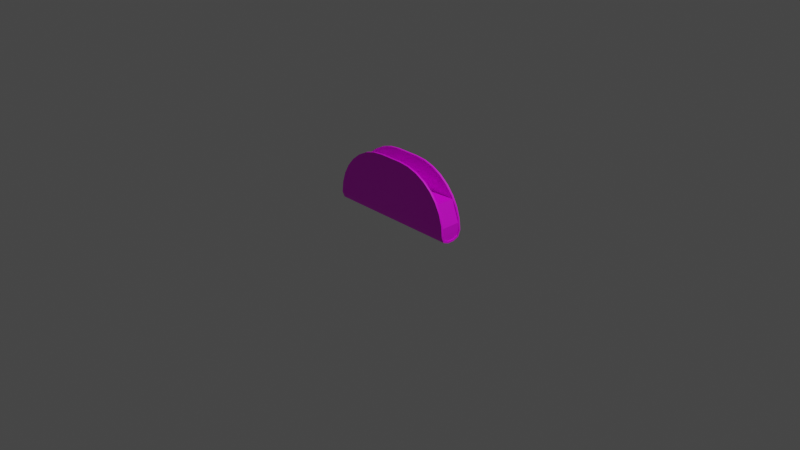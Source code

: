 # Source: taco.blend  (saved by Blender 3.4.6; exported with 4.5.12 LTS)
import bpy
from mathutils import Matrix  # noqa: F401  (used for matrix-valued properties, if any)

bpy.ops.wm.read_factory_settings(use_empty=True)
scene = bpy.context.scene
scene.name = 'Scene'

# ---- collections
col_collection = bpy.data.collections.new('Collection'); scene.collection.children.link(col_collection)

# ---- images (referenced by path relative to the original .blend; pixels are not part of the script)
import os
ASSET_DIR = os.environ.get("B2B_ASSET_DIR", "")  # directory of the original .blend (textures are referenced by path, not embedded)
HERE = os.path.dirname(os.path.abspath(__file__))  # packed textures are extracted next to this script under _unpacked/

def load_image(name, relpath, width, height, colorspace="sRGB"):
    """Load a texture the original file referenced (path relative to the .blend, or extracted next to this script)."""
    p = next((c for c in (os.path.join(HERE, relpath), os.path.join(ASSET_DIR, relpath)) if relpath and os.path.exists(c)), "")
    if p:
        img = bpy.data.images.load(p, check_existing=True)
        img.name = name
    else:  # same state as the original file: an image datablock whose file is absent (Cycles renders it pink)
        img = bpy.data.images.new(name, width, height)
        img.source = "FILE"
        img.filepath = "//" + (relpath or name)
    img.colorspace_settings.name = colorspace
    return img
img_taco_shell_jpg = load_image('taco shell.jpg', 'taco shell.jpg', 1024, 1024, 'sRGB')
img_taco_meat_jpg = load_image('taco meat.jpg', 'taco meat.jpg', 1024, 1024, 'sRGB')

# ---- materials (node trees are filled in below, after node groups)
mat_material_001 = bpy.data.materials.new('Material.001')
mat_material_001.use_transparent_shadow = False
mat_m_e_a_t = bpy.data.materials.new('m e a t')
mat_m_e_a_t.use_transparent_shadow = False

# ---- node groups
ng_auto_smooth = bpy.data.node_groups.new('Auto Smooth', 'GeometryNodeTree')
_s = ng_auto_smooth.interface.new_socket(name='Geometry', in_out='OUTPUT', socket_type='NodeSocketGeometry')
_s = ng_auto_smooth.interface.new_socket(name='Geometry', in_out='INPUT', socket_type='NodeSocketGeometry')
_s = ng_auto_smooth.interface.new_socket(name='Angle', in_out='INPUT', socket_type='NodeSocketFloat')
_s.subtype = 'ANGLE'
_s.min_value = 0.0
_s.max_value = 3.142
ng_auto_smooth.is_modifier = True
_N = ng_auto_smooth.nodes; _L = ng_auto_smooth.links
n0 = _N.new('NodeGroupOutput'); n0.name = 'Group Output'; n0.location = (480, -100)
n1 = _N.new('NodeGroupInput'); n1.name = 'Group Input'; n1.location = (-420, -300)
n2 = _N.new('NodeGroupInput'); n2.name = 'Group Input.001'; n2.location = (-60, -100)
n3 = _N.new('GeometryNodeSetShadeSmooth'); n3.name = 'Set Shade Smooth'; n3.location = (120, -100)
n3.domain = 'EDGE'
n4 = _N.new('GeometryNodeSetShadeSmooth'); n4.name = 'Set Shade Smooth.001'; n4.location = (300, -100)
n5 = _N.new('GeometryNodeInputMeshEdgeAngle'); n5.name = 'Edge Angle'; n5.location = (-420, -220)
n6 = _N.new('GeometryNodeInputEdgeSmooth'); n6.name = 'Is Edge Smooth'; n6.location = (-60, -160)
n7 = _N.new('GeometryNodeInputShadeSmooth'); n7.name = 'Is Face Smooth'; n7.location = (-240, -340)
n8 = _N.new('FunctionNodeBooleanMath'); n8.name = 'Boolean Math'; n8.location = (-60, -220)
n9 = _N.new('FunctionNodeCompare'); n9.name = 'Compare'; n9.location = (-240, -180)
n9.operation = 'LESS_EQUAL'
_L.new(n5.outputs[0], n9.inputs[0])
_L.new(n4.outputs[0], n0.inputs[0])
_L.new(n1.outputs[1], n9.inputs[1])
_L.new(n9.outputs[0], n8.inputs[0])
_L.new(n7.outputs[0], n8.inputs[1])
_L.new(n2.outputs[0], n3.inputs[0])
_L.new(n6.outputs[0], n3.inputs[1])
_L.new(n3.outputs[0], n4.inputs[0])
_L.new(n8.outputs[0], n3.inputs[2])
n0.is_active_output = True

# ---- material node trees
mat_material_001.use_nodes = True; mat_material_001.node_tree.nodes.clear()
_N = mat_material_001.node_tree.nodes; _L = mat_material_001.node_tree.links
n0 = _N.new('ShaderNodeBsdfPrincipled'); n0.name = 'Principled BSDF'; n0.location = (10, 300)
n0.distribution = 'GGX'
n0.subsurface_method = 'RANDOM_WALK_SKIN'
n0.inputs[3].default_value = 1.45
n0.inputs[27].default_value = (0.0, 0.0, 0.0, 1.0)
n0.inputs[28].default_value = 1.0
n1 = _N.new('ShaderNodeOutputMaterial'); n1.name = 'Material Output'; n1.location = (300, 300)
n2 = _N.new('ShaderNodeTexImage'); n2.name = 'Image Texture'; n2.location = (-408, 251)
n2.image = img_taco_shell_jpg
n3 = _N.new('ShaderNodeTexCoord'); n3.name = 'Texture Coordinate'; n3.location = (-667, 224)
_L.new(n0.outputs[0], n1.inputs[0])
_L.new(n2.outputs[0], n0.inputs[0])
_L.new(n3.outputs[2], n2.inputs[0])
n1.is_active_output = True
mat_m_e_a_t.use_nodes = True; mat_m_e_a_t.node_tree.nodes.clear()
_N = mat_m_e_a_t.node_tree.nodes; _L = mat_m_e_a_t.node_tree.links
n0 = _N.new('ShaderNodeBsdfPrincipled'); n0.name = 'Principled BSDF'; n0.location = (10, 300)
n0.distribution = 'GGX'
n0.subsurface_method = 'RANDOM_WALK_SKIN'
n0.inputs[3].default_value = 1.45
n0.inputs[27].default_value = (0.0, 0.0, 0.0, 1.0)
n0.inputs[28].default_value = 1.0
n1 = _N.new('ShaderNodeOutputMaterial'); n1.name = 'Material Output'; n1.location = (300, 300)
n2 = _N.new('ShaderNodeTexImage'); n2.name = 'Image Texture'; n2.location = (-430, 232)
n2.image = img_taco_meat_jpg
_L.new(n0.outputs[0], n1.inputs[0])
_L.new(n2.outputs[0], n0.inputs[0])
n1.is_active_output = True

# ---- world
world_world = bpy.data.worlds.new('World'); scene.world = world_world
world_world.use_nodes = True; world_world.node_tree.nodes.clear()
_N = world_world.node_tree.nodes; _L = world_world.node_tree.links
n0 = _N.new('ShaderNodeOutputWorld'); n0.name = 'World Output'; n0.location = (300, 300)
n1 = _N.new('ShaderNodeBackground'); n1.name = 'Background'; n1.location = (10, 300)
n1.inputs[0].default_value = (0.05088, 0.05088, 0.05088, 1.0)
_L.new(n1.outputs[0], n0.inputs[0])
n0.is_active_output = True
world_world.color = (0.05088, 0.05088, 0.05088)
world_world.use_sun_shadow = False
world_world.sun_shadow_jitter_overblur = 0.0

# ---- cameras
cam_camera = bpy.data.cameras.new('Camera')
cam_camera.clip_end = 100.0
cam_camera.ortho_scale = 7.314

# ---- lights
light_light = bpy.data.lights.new('Light', 'POINT')
light_light.transmission_factor = 0.0
light_light.energy = 1000.0
light_light.shadow_soft_size = 0.1
light_light.shadow_maximum_resolution = 0.006
light_light.use_absolute_resolution = True

# ---- meshes
me_plane = bpy.data.meshes.new('Plane')
me_plane.from_pydata([(0.03327, -0.1218, 0.7006), (-0.02907, -0.1218, 0.7006), (-0.02907, 0.1218, 0.7006), (0.03327, 0.1218, 0.7006), (0.7313, 0.03797, 0.007997), (0.7313, 0.1272, 0.09799), (0.7313, 0.1014, 0.03436), (0.7313, -0.1272, 0.09799), (0.7313, -0.03797, 0.007997), (0.7313, -0.1014, 0.03436), (-0.7271, -0.03797, 0.007997), (-0.7271, -0.1272, 0.09799), (-0.7271, -0.1014, 0.03436), (-0.7271, 0.1272, 0.09799), (-0.7271, 0.03797, 0.007997), (-0.7271, 0.1014, 0.03436), (0.2176, -0.1272, 0.09799), (0.2452, -0.03797, 0.007997), (0.2371, -0.1014, 0.03436), (0.2452, 0.03797, 0.007997), (0.2176, 0.1272, 0.09799), (0.2371, 0.1014, 0.03436), (-0.2134, -0.1272, 0.09799), (-0.241, -0.03797, 0.007997), (-0.2329, -0.1014, 0.03436), (-0.241, 0.03797, 0.007997), (-0.2134, 0.1272, 0.09799), (-0.2329, 0.1014, 0.03436), (0.7313, -0.1272, 0.09799), (0.1286, -0.1218, 0.7006), (0.7197, -0.1261, 0.2156), (0.6854, -0.1251, 0.3286), (0.6297, -0.1242, 0.4328), (0.5547, -0.1234, 0.5241), (0.4634, -0.1227, 0.5991), (0.3592, -0.1222, 0.6547), (0.2462, -0.1219, 0.689), (-0.7271, -0.1272, 0.09799), (-0.1244, -0.1218, 0.7006), (-0.7155, -0.1261, 0.2156), (-0.6812, -0.1251, 0.3286), (-0.6255, -0.1242, 0.4328), (-0.5505, -0.1234, 0.5241), (-0.4592, -0.1227, 0.5991), (-0.355, -0.1222, 0.6547), (-0.242, -0.1219, 0.689), (0.7313, 0.1272, 0.09799), (0.1286, 0.1218, 0.7006), (0.7197, 0.1261, 0.2156), (0.6854, 0.1251, 0.3286), (0.6297, 0.1242, 0.4328), (0.5547, 0.1234, 0.5241), (0.4634, 0.1227, 0.5991), (0.3592, 0.1222, 0.6547), (0.2462, 0.1219, 0.689), (-0.7271, 0.1272, 0.09799), (-0.1244, 0.1218, 0.7006), (-0.7155, 0.1261, 0.2156), (-0.6812, 0.1251, 0.3286), (-0.6255, 0.1242, 0.4328), (-0.5505, 0.1234, 0.5241), (-0.4592, 0.1227, 0.5991), (-0.355, 0.1222, 0.6547), (-0.242, 0.1219, 0.689), (0.03327, -0.1018, 0.7004), (-0.02907, -0.1018, 0.7004), (-0.02907, 0.1018, 0.7004), (0.03327, 0.1018, 0.7004), (0.7313, 0.03405, 0.02761), (0.7313, 0.1075, 0.1017), (0.7313, 0.08717, 0.04844), (0.7313, -0.1075, 0.1017), (0.7313, -0.03405, 0.02761), (0.7313, -0.08717, 0.04844), (-0.7271, -0.03405, 0.02761), (-0.7271, -0.1075, 0.1017), (-0.7271, -0.08717, 0.04844), (-0.7271, 0.1075, 0.1017), (-0.7271, 0.03405, 0.02761), (-0.7271, 0.08717, 0.04844), (0.2176, -0.1075, 0.1017), (0.2452, -0.03405, 0.02761), (0.2371, -0.08717, 0.04844), (0.2452, 0.03405, 0.02761), (0.2176, 0.1075, 0.1017), (0.2371, 0.08717, 0.04844), (-0.2134, -0.1075, 0.1017), (-0.241, -0.03405, 0.02761), (-0.2329, -0.08717, 0.04844), (-0.241, 0.03405, 0.02761), (-0.2134, 0.1075, 0.1017), (-0.2329, 0.08717, 0.04844), (0.7313, -0.1072, 0.09782), (0.1286, -0.1018, 0.7004), (0.7197, -0.1061, 0.2154), (0.6854, -0.1051, 0.3284), (0.6297, -0.1042, 0.4326), (0.5547, -0.1034, 0.5239), (0.4634, -0.1027, 0.5989), (0.3592, -0.1022, 0.6546), (0.2462, -0.1019, 0.6889), (-0.7271, -0.1072, 0.09782), (-0.1244, -0.1018, 0.7004), (-0.7155, -0.1061, 0.2154), (-0.6812, -0.1051, 0.3284), (-0.6255, -0.1042, 0.4326), (-0.5505, -0.1034, 0.5239), (-0.4592, -0.1027, 0.5989), (-0.355, -0.1022, 0.6546), (-0.242, -0.1019, 0.6889), (0.7313, 0.1072, 0.09782), (0.1286, 0.1018, 0.7004), (0.7197, 0.1061, 0.2154), (0.6854, 0.1051, 0.3284), (0.6297, 0.1042, 0.4326), (0.5547, 0.1034, 0.5239), (0.4634, 0.1027, 0.5989), (0.3592, 0.1022, 0.6546), (0.2462, 0.1019, 0.6889), (-0.7271, 0.1072, 0.09782), (-0.1244, 0.1018, 0.7004), (-0.7155, 0.1061, 0.2154), (-0.6812, 0.1051, 0.3284), (-0.6255, 0.1042, 0.4326), (-0.5505, 0.1034, 0.5239), (-0.4592, 0.1027, 0.5989), (-0.355, 0.1022, 0.6546), (-0.242, 0.1019, 0.6889)], [], [(0, 1, 22, 16), (8, 17, 19, 4), (5, 20, 3, 47, 54, 53, 52, 51, 50, 49, 48, 46), (1, 38, 45, 44, 43, 42, 41, 40, 39, 37, 11, 22), (17, 23, 25, 19), (20, 26, 2, 3), (23, 10, 14, 25), (17, 8, 9, 18), (18, 9, 7, 16), (20, 5, 6, 21), (21, 6, 4, 19), (23, 17, 18, 24), (24, 18, 16, 22), (26, 20, 21, 27), (27, 21, 19, 25), (10, 23, 24, 12), (12, 24, 22, 11), (13, 26, 27, 15), (15, 27, 25, 14), (26, 13, 55, 57, 58, 59, 60, 61, 62, 63, 56, 2), (28, 30, 31, 32, 33, 34, 35, 36, 29, 0, 16, 7), (64, 80, 86, 65), (72, 68, 83, 81), (69, 110, 112, 113, 114, 115, 116, 117, 118, 111, 67, 84), (65, 86, 75, 101, 103, 104, 105, 106, 107, 108, 109, 102), (81, 83, 89, 87), (84, 67, 66, 90), (87, 89, 78, 74), (81, 82, 73, 72), (82, 80, 71, 73), (84, 85, 70, 69), (85, 83, 68, 70), (87, 88, 82, 81), (88, 86, 80, 82), (90, 91, 85, 84), (91, 89, 83, 85), (74, 76, 88, 87), (76, 75, 86, 88), (77, 79, 91, 90), (79, 78, 89, 91), (90, 66, 120, 127, 126, 125, 124, 123, 122, 121, 119, 77), (92, 71, 80, 64, 93, 100, 99, 98, 97, 96, 95, 94), (1, 0, 64, 65), (3, 2, 66, 67), (9, 8, 72, 73), (7, 9, 73, 71), (6, 5, 69, 70), (4, 6, 70, 68), (10, 12, 76, 74), (12, 11, 75, 76), (13, 15, 79, 77), (15, 14, 78, 79), (8, 4, 68, 72), (14, 10, 74, 78), (28, 7, 71, 92), (30, 28, 92, 94), (31, 30, 94, 95), (32, 31, 95, 96), (33, 32, 96, 97), (34, 33, 97, 98), (35, 34, 98, 99), (36, 35, 99, 100), (29, 36, 100, 93), (0, 29, 93, 64), (38, 1, 65, 102), (45, 38, 102, 109), (44, 45, 109, 108), (43, 44, 108, 107), (42, 43, 107, 106), (41, 42, 106, 105), (40, 41, 105, 104), (39, 40, 104, 103), (37, 39, 103, 101), (11, 37, 101, 75), (5, 46, 110, 69), (47, 3, 67, 111), (54, 47, 111, 118), (53, 54, 118, 117), (52, 53, 117, 116), (51, 52, 116, 115), (50, 51, 115, 114), (49, 50, 114, 113), (48, 49, 113, 112), (46, 48, 112, 110), (55, 13, 77, 119), (57, 55, 119, 121), (58, 57, 121, 122), (59, 58, 122, 123), (60, 59, 123, 124), (61, 60, 124, 125), (62, 61, 125, 126), (63, 62, 126, 127), (56, 63, 127, 120), (2, 56, 120, 66)])
me_plane.polygons.foreach_set('use_smooth', [True] * 94)
_uv = me_plane.uv_layers.new(name='UVMap')
_uv.uv.foreach_set('vector', [0.9148, -0.01021, 0.9148, 1.01, 0.5634, 1.01, 0.5634, -0.01021, 0.3689, -1.031, 0.3689, -0.01021, 0.2491, -0.01021, 0.2491, -1.031, 0.05464, -1.031, 0.05464, -0.01021, -0.2967, -0.01021, -0.2967, -0.1496, -0.29, -0.318, -0.27, -0.4745, -0.2375, -0.6168, -0.1938, -0.7454, -0.1406, -0.8593, -0.07982, -0.9507, -0.01391, -1.01, 0.05464, -1.031, 0.9148, 1.01, 0.9148, 1.15, 0.908, 1.318, 0.888, 1.475, 0.8556, 1.617, 0.8119, 1.745, 0.7586, 1.859, 0.6979, 1.951, 0.632, 2.01, 0.5634, 2.031, 0.5634, 2.031, 0.5634, 1.01, 0.3689, -0.01021, 0.3689, 1.01, 0.2491, 1.01, 0.2491, -0.01021, 0.05464, -0.01021, 0.05464, 1.01, -0.2967, 1.01, -0.2967, -0.01021, 0.3689, 1.01, 0.3689, 2.031, 0.2491, 2.031, 0.2491, 1.01, 0.3689, -0.01021, 0.3689, -1.031, 0.5109, -1.031, 0.5109, -0.00175, 0.5109, -0.00175, 0.5109, -1.031, 0.5634, -1.031, 0.5634, -0.01021, 0.05464, -0.01021, 0.05464, -1.031, 0.1071, -1.031, 0.1071, -0.00175, 0.1071, -0.00175, 0.1071, -1.031, 0.2491, -1.031, 0.2491, -0.01021, 0.3689, 1.01, 0.3689, -0.01021, 0.5109, -0.00175, 0.5109, 1.002, 0.5109, 1.002, 0.5109, -0.00175, 0.5634, -0.01021, 0.5634, 1.01, 0.05464, 1.01, 0.05464, -0.01021, 0.1071, -0.00175, 0.1071, 1.002, 0.1071, 1.002, 0.1071, -0.00175, 0.2491, -0.01021, 0.2491, 1.01, 0.3689, 2.031, 0.3689, 1.01, 0.5109, 1.002, 0.5109, 2.031, 0.5109, 2.031, 0.5109, 1.002, 0.5634, 1.01, 0.5634, 2.031, 0.05464, 2.031, 0.05464, 1.01, 0.1071, 1.002, 0.1071, 2.031, 0.1071, 2.031, 0.1071, 1.002, 0.2491, 1.01, 0.2491, 2.031, 0.05464, 1.01, 0.05464, 2.031, 0.05464, 2.031, -0.01391, 2.01, -0.07982, 1.951, -0.1406, 1.859, -0.1938, 1.745, -0.2375, 1.617, -0.27, 1.475, -0.29, 1.318, -0.2967, 1.15, -0.2967, 1.01, 0.5634, -1.031, 0.632, -1.01, 0.6979, -0.9507, 0.7586, -0.8593, 0.8119, -0.7454, 0.8556, -0.6168, 0.888, -0.4745, 0.908, -0.318, 0.9148, -0.1496, 0.9148, -0.01021, 0.5634, -0.01021, 0.5634, -1.031, 0.9148, -0.01021, 0.5634, -0.01021, 0.5634, 1.01, 0.9148, 1.01, 0.3689, -1.031, 0.2491, -1.031, 0.2491, -0.01021, 0.3689, -0.01021, 0.05464, -1.031, 0.05464, -1.031, -0.01391, -1.01, -0.07982, -0.9507, -0.1406, -0.8593, -0.1938, -0.7454, -0.2375, -0.6168, -0.27, -0.4745, -0.29, -0.318, -0.2967, -0.1496, -0.2967, -0.01021, 0.05464, -0.01021, 0.9148, 1.01, 0.5634, 1.01, 0.5634, 2.031, 0.5634, 2.031, 0.632, 2.01, 0.6979, 1.951, 0.7586, 1.859, 0.8119, 1.745, 0.8556, 1.617, 0.888, 1.475, 0.908, 1.318, 0.9148, 1.15, 0.3689, -0.01021, 0.2491, -0.01021, 0.2491, 1.01, 0.3689, 1.01, 0.05464, -0.01021, -0.2967, -0.01021, -0.2967, 1.01, 0.05464, 1.01, 0.3689, 1.01, 0.2491, 1.01, 0.2491, 2.031, 0.3689, 2.031, 0.3689, -0.01021, 0.5109, -0.00175, 0.5109, -1.031, 0.3689, -1.031, 0.5109, -0.00175, 0.5634, -0.01021, 0.5634, -1.031, 0.5109, -1.031, 0.05464, -0.01021, 0.1071, -0.00175, 0.1071, -1.031, 0.05464, -1.031, 0.1071, -0.00175, 0.2491, -0.01021, 0.2491, -1.031, 0.1071, -1.031, 0.3689, 1.01, 0.5109, 1.002, 0.5109, -0.00175, 0.3689, -0.01021, 0.5109, 1.002, 0.5634, 1.01, 0.5634, -0.01021, 0.5109, -0.00175, 0.05464, 1.01, 0.1071, 1.002, 0.1071, -0.00175, 0.05464, -0.01021, 0.1071, 1.002, 0.2491, 1.01, 0.2491, -0.01021, 0.1071, -0.00175, 0.3689, 2.031, 0.5109, 2.031, 0.5109, 1.002, 0.3689, 1.01, 0.5109, 2.031, 0.5634, 2.031, 0.5634, 1.01, 0.5109, 1.002, 0.05464, 2.031, 0.1071, 2.031, 0.1071, 1.002, 0.05464, 1.01, 0.1071, 2.031, 0.2491, 2.031, 0.2491, 1.01, 0.1071, 1.002, 0.05464, 1.01, -0.2967, 1.01, -0.2967, 1.15, -0.29, 1.318, -0.27, 1.475, -0.2375, 1.617, -0.1938, 1.745, -0.1406, 1.859, -0.07982, 1.951, -0.01391, 2.01, 0.05464, 2.031, 0.05464, 2.031, 0.5634, -1.031, 0.5634, -1.031, 0.5634, -0.01021, 0.9148, -0.01021, 0.9148, -0.1496, 0.908, -0.318, 0.888, -0.4745, 0.8556, -0.6168, 0.8119, -0.7454, 0.7586, -0.8593, 0.6979, -0.9507, 0.632, -1.01, 0.9148, 1.01, 0.9148, -0.01021, 0.9148, -0.01021, 0.9148, 1.01, -0.2967, -0.01021, -0.2967, 1.01, -0.2967, 1.01, -0.2967, -0.01021, 0.5109, -1.031, 0.3689, -1.031, 0.3689, -1.031, 0.5109, -1.031, 0.5634, -1.031, 0.5109, -1.031, 0.5109, -1.031, 0.5634, -1.031, 0.1071, -1.031, 0.05464, -1.031, 0.05464, -1.031, 0.1071, -1.031, 0.2491, -1.031, 0.1071, -1.031, 0.1071, -1.031, 0.2491, -1.031, 0.3689, 2.031, 0.5109, 2.031, 0.5109, 2.031, 0.3689, 2.031, 0.5109, 2.031, 0.5634, 2.031, 0.5634, 2.031, 0.5109, 2.031, 0.05464, 2.031, 0.1071, 2.031, 0.1071, 2.031, 0.05464, 2.031, 0.1071, 2.031, 0.2491, 2.031, 0.2491, 2.031, 0.1071, 2.031, 0.3689, -1.031, 0.2491, -1.031, 0.2491, -1.031, 0.3689, -1.031, 0.2491, 2.031, 0.3689, 2.031, 0.3689, 2.031, 0.2491, 2.031, 0.5634, -1.031, 0.5634, -1.031, 0.5634, -1.031, 0.5634, -1.031, 0.632, -1.01, 0.5634, -1.031, 0.5634, -1.031, 0.632, -1.01, 0.6979, -0.9507, 0.632, -1.01, 0.632, -1.01, 0.6979, -0.9507, 0.7586, -0.8593, 0.6979, -0.9507, 0.6979, -0.9507, 0.7586, -0.8593, 0.8119, -0.7454, 0.7586, -0.8593, 0.7586, -0.8593, 0.8119, -0.7454, 0.8556, -0.6168, 0.8119, -0.7454, 0.8119, -0.7454, 0.8556, -0.6168, 0.888, -0.4745, 0.8556, -0.6168, 0.8556, -0.6168, 0.888, -0.4745, 0.908, -0.318, 0.888, -0.4745, 0.888, -0.4745, 0.908, -0.318, 0.9148, -0.1496, 0.908, -0.318, 0.908, -0.318, 0.9148, -0.1496, 0.9148, -0.01021, 0.9148, -0.1496, 0.9148, -0.1496, 0.9148, -0.01021, 0.9148, 1.15, 0.9148, 1.01, 0.9148, 1.01, 0.9148, 1.15, 0.908, 1.318, 0.9148, 1.15, 0.9148, 1.15, 0.908, 1.318, 0.888, 1.475, 0.908, 1.318, 0.908, 1.318, 0.888, 1.475, 0.8556, 1.617, 0.888, 1.475, 0.888, 1.475, 0.8556, 1.617, 0.8119, 1.745, 0.8556, 1.617, 0.8556, 1.617, 0.8119, 1.745, 0.7586, 1.859, 0.8119, 1.745, 0.8119, 1.745, 0.7586, 1.859, 0.6979, 1.951, 0.7586, 1.859, 0.7586, 1.859, 0.6979, 1.951, 0.632, 2.01, 0.6979, 1.951, 0.6979, 1.951, 0.632, 2.01, 0.5634, 2.031, 0.632, 2.01, 0.632, 2.01, 0.5634, 2.031, 0.5634, 2.031, 0.5634, 2.031, 0.5634, 2.031, 0.5634, 2.031, 0.05464, -1.031, 0.05464, -1.031, 0.05464, -1.031, 0.05464, -1.031, -0.2967, -0.1496, -0.2967, -0.01021, -0.2967, -0.01021, -0.2967, -0.1496, -0.29, -0.318, -0.2967, -0.1496, -0.2967, -0.1496, -0.29, -0.318, -0.27, -0.4745, -0.29, -0.318, -0.29, -0.318, -0.27, -0.4745, -0.2375, -0.6168, -0.27, -0.4745, -0.27, -0.4745, -0.2375, -0.6168, -0.1938, -0.7454, -0.2375, -0.6168, -0.2375, -0.6168, -0.1938, -0.7454, -0.1406, -0.8593, -0.1938, -0.7454, -0.1938, -0.7454, -0.1406, -0.8593, -0.07982, -0.9507, -0.1406, -0.8593, -0.1406, -0.8593, -0.07982, -0.9507, -0.01391, -1.01, -0.07982, -0.9507, -0.07982, -0.9507, -0.01391, -1.01, 0.05464, -1.031, -0.01391, -1.01, -0.01391, -1.01, 0.05464, -1.031, 0.05464, 2.031, 0.05464, 2.031, 0.05464, 2.031, 0.05464, 2.031, -0.01391, 2.01, 0.05464, 2.031, 0.05464, 2.031, -0.01391, 2.01, -0.07982, 1.951, -0.01391, 2.01, -0.01391, 2.01, -0.07982, 1.951, -0.1406, 1.859, -0.07982, 1.951, -0.07982, 1.951, -0.1406, 1.859, -0.1938, 1.745, -0.1406, 1.859, -0.1406, 1.859, -0.1938, 1.745, -0.2375, 1.617, -0.1938, 1.745, -0.1938, 1.745, -0.2375, 1.617, -0.27, 1.475, -0.2375, 1.617, -0.2375, 1.617, -0.27, 1.475, -0.29, 1.318, -0.27, 1.475, -0.27, 1.475, -0.29, 1.318, -0.2967, 1.15, -0.29, 1.318, -0.29, 1.318, -0.2967, 1.15, -0.2967, 1.01, -0.2967, 1.15, -0.2967, 1.15, -0.2967, 1.01])
me_plane.materials.append(mat_material_001)
me_plane.use_mirror_y = True
me_plane.update()
me_cube_001 = bpy.data.meshes.new('Cube.001')
me_cube_001.from_pydata([(-0.7246, -0.08508, 0.02998), (-0.7175, 0.1101, 0.1806), (-0.7246, 0.0838, 0.02995), (0.7246, -0.08508, 0.02998), (0.722, 0.1101, 0.1806), (0.7246, 0.0838, 0.02995), (-0.7246, -0.1131, 0.1034), (-0.7246, -0.001521, 0.02621), (-0.7246, 0.1101, 0.1034), (0.0, 0.0838, 0.02995), (0.7246, 0.1101, 0.1034), (0.722, -0.001521, 0.1806), (0.7246, -0.001521, 0.02621), (0.7246, -0.1131, 0.1034), (0.0, -0.08508, 0.02998), (0.0, -0.001521, 0.02621), (-0.6259, -0.001521, 0.4055), (0.0, -0.08508, 0.1072), (0.7246, -0.001521, 0.1034), (0.0, 0.1101, 0.1034), (-0.7246, -0.001521, 0.1034), (-0.7175, -0.001521, 0.1806), (-0.7175, -0.1131, 0.1806), (0.0, 0.1101, 0.1806), (0.0, -0.1131, 0.1806), (0.722, -0.1131, 0.1806), (-0.6259, -0.1131, 0.4055), (0.0, 0.1101, 0.4055), (-0.6259, 0.1101, 0.4055), (0.6406, -0.001521, 0.4055), (0.6406, 0.1101, 0.4055), (0.0, -0.1131, 0.4055), (0.6406, -0.1131, 0.4055), (0.0, -0.001521, 0.4055)], [], [(20, 7, 2, 8), (19, 9, 5, 10), (18, 12, 3, 13), (17, 14, 0, 6), (15, 7, 0, 14), (12, 15, 14, 3), (5, 9, 15, 12), (9, 2, 7, 15), (24, 17, 6, 22), (25, 13, 17, 24), (13, 3, 14, 17), (11, 18, 13, 25), (4, 10, 18, 11), (10, 5, 12, 18), (23, 19, 10, 4), (1, 8, 19, 23), (8, 2, 9, 19), (21, 20, 8, 1), (22, 6, 20, 21), (6, 0, 7, 20), (22, 21, 16, 26), (4, 11, 29, 30), (21, 1, 28, 16), (11, 25, 32, 29), (33, 29, 32, 31), (16, 33, 31, 26), (28, 27, 33, 16), (27, 30, 29, 33), (24, 22, 26, 31), (23, 4, 30, 27), (25, 24, 31, 32), (1, 23, 27, 28)])
_uv = me_cube_001.uv_layers.new(name='UVMap')
_uv.uv.foreach_set('vector', [0.5803, 0.2001, 0.6802, 0.3, 0.624, 0.4, 0.524, 0.3, 0.4678, 0.4, 0.5678, 0.5, 0.5115, 0.6, 0.4115, 0.5, 0.3553, 0.6, 0.4553, 0.7, 0.399, 0.7999, 0.2991, 0.7, 0.2428, 0.7999, 0.3428, 0.8999, 0.2866, 0.9999, 0.1866, 0.8999, 0.5553, 0.7999, 0.6553, 0.8999, 0.599, 0.9999, 0.499, 0.8999, 0.4553, 0.7, 0.5553, 0.7999, 0.499, 0.8999, 0.399, 0.7999, 0.5115, 0.6, 0.6115, 0.7, 0.5553, 0.7999, 0.4553, 0.7, 0.6115, 0.7, 0.7115, 0.7999, 0.6553, 0.8999, 0.5553, 0.7999, 0.1428, 0.7, 0.2428, 0.7999, 0.1866, 0.8999, 0.08715, 0.799, 0.1991, 0.6, 0.2991, 0.7, 0.2428, 0.7999, 0.1428, 0.7, 0.2991, 0.7, 0.399, 0.7999, 0.3428, 0.8999, 0.2428, 0.7999, 0.2553, 0.5, 0.3553, 0.6, 0.2991, 0.7, 0.1991, 0.6, 0.3116, 0.4, 0.4115, 0.5, 0.3553, 0.6, 0.2553, 0.5, 0.4115, 0.5, 0.5115, 0.6, 0.4553, 0.7, 0.3553, 0.6, 0.8122, 0.5445, 0.9122, 0.6445, 0.856, 0.7444, 0.756, 0.6445, 0.8679, 0.4455, 0.9685, 0.5445, 0.9122, 0.6445, 0.8122, 0.5445, 0.524, 0.3, 0.624, 0.4, 0.5678, 0.5, 0.4678, 0.4, 0.4803, 0.1001, 0.5803, 0.2001, 0.524, 0.3, 0.4235, 0.201, 0.5365, 8.581e-05, 0.6365, 0.1001, 0.5803, 0.2001, 0.4803, 0.1001, 0.6365, 0.1001, 0.7365, 0.2001, 0.6802, 0.3, 0.5803, 0.2001, 8.308e-05, 8.308e-05, 0.3447, 8.302e-05, 0.3447, 0.9999, 8.308e-05, 0.9999, 0.8036, 8.983e-05, 0.8036, 0.5, 8.962e-05, 0.5, 8.969e-05, 8.955e-05, 0.3447, 8.302e-05, 0.6893, 8.308e-05, 0.6893, 0.9999, 0.3447, 0.9999, 0.8036, 0.5, 0.8036, 0.9999, 8.962e-05, 0.9999, 8.962e-05, 0.5, 0.5106, 0.7386, 0.5106, 1.244, 0.4445, 1.244, 0.4445, 0.7386, 0.5106, 0.2445, 0.5106, 0.7386, 0.4445, 0.7386, 0.4445, 0.2445, 0.5766, 0.2445, 0.5766, 0.7386, 0.5106, 0.7386, 0.5106, 0.2445, 0.5766, 0.7386, 0.5766, 1.244, 0.5106, 1.244, 0.5106, 0.7386, 0.1428, 0.7, 0.08715, 0.799, 0.08715, 0.799, 0.1428, 0.7, 0.8122, 0.5445, 0.756, 0.6445, 0.756, 0.6445, 0.8122, 0.5445, 0.1991, 0.6, 0.1428, 0.7, 0.1428, 0.7, 0.1991, 0.6, 0.8679, 0.4455, 0.8122, 0.5445, 0.8122, 0.5445, 0.8679, 0.4455])
me_cube_001.materials.append(mat_m_e_a_t)
me_cube_001.update()

# ---- objects
ob_light = bpy.data.objects.new('Light', light_light)
ob_camera = bpy.data.objects.new('Camera', cam_camera)
ob_plane = bpy.data.objects.new('Plane', me_plane)
ob_cube = bpy.data.objects.new('Cube', me_cube_001)

# ---- transforms, parenting, visibility, modifiers, constraints
ob_light.location = (4.076, 1.005, 5.904)
ob_light.rotation_euler = (0.6503, 0.05522, 1.866)
ob_light.lock_rotations_4d = False
ob_light.empty_display_type = 'ARROWS'
ob_light.color = (0.0, 0.0, 0.0, 0.0)
ob_light.lineart.crease_threshold = 0.0
ob_camera.location = (7.359, -6.926, 4.958)
ob_camera.rotation_euler = (1.109, 0.0, 0.8149)
ob_camera.lock_rotations_4d = False
ob_camera.empty_display_type = 'ARROWS'
ob_camera.color = (0.0, 0.0, 0.0, 0.0)
ob_camera.display_type = 'WIRE'
ob_camera.lineart.crease_threshold = 0.0
ob_plane.location = (0.0, 0.0, 0.0)
ob_plane.use_mesh_mirror_y = True
_vg = ob_plane.vertex_groups.new(name='taco corners')
_m = ob_plane.modifiers.new('Auto Smooth', 'NODES')
_m.node_group = ng_auto_smooth
_gi = [s.identifier for s in ng_auto_smooth.interface.items_tree if s.item_type == 'SOCKET' and s.in_out == 'INPUT']
_m[_gi[1]] = 0.5236  # Angle
ob_cube.location = (0.0, 0.0, 0.0)

# ---- collection membership
col_collection.objects.link(ob_light)
col_collection.objects.link(ob_camera)
col_collection.objects.link(ob_plane)
col_collection.objects.link(ob_cube)

# ---- scene / render settings (as saved in the file)
scene.camera = ob_camera
scene.frame_start = 1; scene.frame_end = 250; scene.frame_set(1)
scene.render.engine = 'BLENDER_EEVEE_NEXT'
scene.cycles.sampling_pattern = 'TABULATED_SOBOL'
scene.cycles.use_light_tree = False
scene.view_settings.view_transform = 'Filmic'
bpy.context.view_layer.update()
